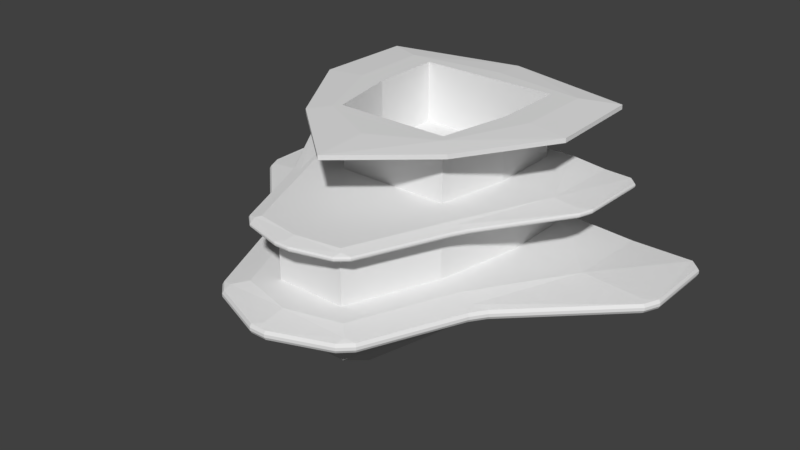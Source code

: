 # Source: mothership.blend  (saved by Blender 2.78.0; exported with 4.5.12 LTS)
import bpy
from mathutils import Matrix  # noqa: F401  (used for matrix-valued properties, if any)

bpy.ops.wm.read_factory_settings(use_empty=True)
scene = bpy.context.scene
scene.name = 'Scene'

# ---- collections
col_collection_1 = bpy.data.collections.new('Collection 1'); scene.collection.children.link(col_collection_1)

# ---- world
world_world = bpy.data.worlds.new('World'); scene.world = world_world
world_world.color = (0.05088, 0.05088, 0.05088)
world_world.use_sun_shadow = False
world_world.sun_shadow_jitter_overblur = 0.0
world_world.cycles.sampling_method = 'MANUAL'

# ---- meshes
me_cube_007 = bpy.data.meshes.new('Cube.007')
me_cube_007.from_pydata([(4.002, -3.998, 6.5), (4.002, 0.001785, 6.5), (0.0, 0.001785, 6.5), (3.202, -7.998, 6.5), (0.0, -7.998, 6.5), (-4.002, -3.998, 6.5), (-4.002, 0.001785, 6.5), (-3.202, -7.998, 6.5), (7.601, -4.225, 6.625), (7.441, 1.332, 6.625), (0.0, 2.926, 6.625), (4.485, -9.327, 6.625), (0.0, -13.19, 6.625), (-7.601, -4.225, 6.625), (-7.441, 1.332, 6.625), (-4.485, -9.327, 6.625), (4.002, -3.998, 7.0), (4.002, 0.001785, 7.0), (0.0, 0.001785, 7.0), (3.202, -7.998, 7.0), (0.0, -7.998, 7.0), (-4.002, -3.998, 7.0), (-4.002, 0.001785, 7.0), (-3.202, -7.998, 7.0), (7.601, -4.225, 6.875), (7.441, 1.332, 6.875), (0.0, 2.926, 6.875), (4.485, -9.327, 6.875), (0.0, -13.19, 6.875), (-7.601, -4.225, 6.875), (-7.441, 1.332, 6.875), (-4.485, -9.327, 6.875), (0.0, 1.048, 7.0), (-5.401, 0.4018, 7.0), (0.0, -10.18, 7.0), (3.522, -8.398, 7.0), (5.401, 0.4018, 7.0), (-5.401, -3.998, 7.0), (-3.522, -8.398, 7.0), (5.401, -3.998, 7.0)], [], [(6, 14, 10, 2), (3, 11, 12, 4), (1, 2, 10, 9), (7, 15, 13, 5), (5, 13, 14, 6), (3, 0, 8, 11), (0, 1, 9, 8), (7, 4, 12, 15), (33, 32, 26, 30), (35, 34, 28, 27), (36, 25, 26, 32), (38, 37, 29, 31), (37, 33, 30, 29), (35, 27, 24, 39), (39, 24, 25, 36), (38, 31, 28, 34), (14, 13, 29, 30), (6, 2, 18, 22), (10, 14, 30, 26), (7, 5, 21, 23), (13, 15, 31, 29), (7, 23, 20, 4), (0, 16, 17, 1), (12, 28, 31, 15), (9, 25, 24, 8), (1, 17, 18, 2), (10, 26, 25, 9), (3, 19, 16, 0), (8, 24, 27, 11), (3, 4, 20, 19), (12, 11, 27, 28), (5, 6, 22, 21), (23, 38, 34, 20), (16, 39, 36, 17), (19, 35, 39, 16), (21, 22, 33, 37), (23, 21, 37, 38), (17, 36, 32, 18), (19, 20, 34, 35), (22, 18, 32, 33)])
me_cube_007.use_remesh_preserve_volume = False
me_cube_007.use_remesh_preserve_attributes = False
me_cube_007.use_mirror_vertex_groups = False
me_cube_007.update()
me_cube_005 = bpy.data.meshes.new('Cube.005')
me_cube_005.from_pydata([(4.002, -3.998, 3.5), (4.002, 0.001785, 3.5), (3.202, -7.998, 3.5), (-4.002, -3.998, 3.5), (-4.002, 0.001785, 3.5), (0.0, 0.001785, 3.5), (-3.202, -7.998, 3.5), (0.0, -7.998, 3.5), (4.002, -3.998, 6.5), (4.002, 0.001785, 6.5), (0.0, 0.001785, 6.5), (3.202, -7.998, 6.5), (0.0, -7.998, 6.5), (-4.002, -3.998, 6.5), (-4.002, 0.001785, 6.5), (-3.202, -7.998, 6.5)], [], [(7, 2, 11, 12), (1, 5, 10, 9), (5, 4, 14, 10), (2, 0, 8, 11), (6, 7, 12, 15), (0, 1, 9, 8), (3, 6, 15, 13), (4, 3, 13, 14)])
me_cube_005.use_remesh_preserve_volume = False
me_cube_005.use_remesh_preserve_attributes = False
me_cube_005.use_mirror_vertex_groups = False
me_cube_005.update()
me_cube_004 = bpy.data.meshes.new('Cube.004')
me_cube_004.from_pydata([(5.0, -4.0, -1.0), (5.0, 1.0, -1.0), (2.0, -14.0, -1.0), (4.0, -9.0, -1.0), (-5.0, -4.0, -1.0), (-5.0, 1.0, -1.0), (-2.0, -14.0, -1.0), (0.0, 1.0, -1.0), (-4.0, -9.0, -1.0), (0.0, -14.0, -1.0), (0.0, -4.0, -1.0), (0.0, -9.0, -1.0), (5.0, -4.0, -3.0), (5.0, 1.0, -3.0), (0.0, 1.0, -3.0), (4.0, -9.0, -3.0), (2.0, -14.0, -3.0), (0.0, -14.0, -3.0), (-5.0, -4.0, -3.0), (-5.0, 1.0, -3.0), (-4.0, -9.0, -3.0), (-2.0, -14.0, -3.0), (2.5, -3.0, -5.0), (2.5, 1.0, -5.0), (0.0, 1.0, -5.0), (2.0, -7.0, -5.0), (1.0, -11.0, -5.0), (0.0, -11.0, -5.0), (0.0, -7.0, -5.0), (0.0, -3.0, -5.0), (-2.5, -3.0, -5.0), (-2.5, 1.0, -5.0), (-2.0, -7.0, -5.0), (-1.0, -11.0, -5.0)], [], [(0, 10, 11, 3), (2, 3, 11, 9), (1, 7, 10, 0), (4, 8, 11, 10), (6, 9, 11, 8), (5, 4, 10, 7), (14, 13, 23, 24), (19, 14, 24, 31), (16, 17, 27, 26), (17, 21, 33, 27), (13, 12, 22, 23), (18, 19, 31, 30), (4, 5, 19, 18), (1, 0, 12, 13), (9, 6, 21, 17), (2, 9, 17, 16), (5, 7, 14, 19), (7, 1, 13, 14), (6, 8, 20, 21), (3, 2, 16, 15), (8, 4, 18, 20), (0, 3, 15, 12), (22, 25, 28, 29), (26, 27, 28, 25), (23, 22, 29, 24), (30, 29, 28, 32), (33, 32, 28, 27), (31, 24, 29, 30), (21, 20, 32, 33), (15, 16, 26, 25), (20, 18, 30, 32), (12, 15, 25, 22)])
me_cube_004.use_remesh_preserve_volume = False
me_cube_004.use_remesh_preserve_attributes = False
me_cube_004.use_mirror_vertex_groups = False
me_cube_004.update()
me_cube_003 = bpy.data.meshes.new('Cube.003')
me_cube_003.from_pydata([(5.0, -4.0, 3.0), (5.0, 1.0, 3.0), (2.0, -14.0, 3.0), (4.0, -9.0, 3.0), (5.002, -3.998, 3.5), (5.002, 1.002, 3.5), (4.002, -8.998, 3.5), (2.002, -14.0, 3.5), (2.532, -14.51, 3.0), (4.716, -9.213, 3.0), (6.981, -4.0, 3.0), (6.981, 1.0, 3.031), (2.534, -14.51, 3.5), (4.718, -9.211, 3.5), (6.984, -3.998, 3.5), (6.984, 1.002, 3.281), (5.001, 1.051, 3.166), (5.001, 1.051, 3.333), (6.982, 1.051, 3.114), (6.983, 1.051, 3.198), (-5.0, -4.0, 3.0), (-5.0, 1.0, 3.0), (-2.0, -14.0, 3.0), (0.0, 1.0, 3.0), (-4.0, -9.0, 3.0), (0.0, -14.0, 3.0), (0.0, -4.0, 3.0), (0.0, -9.0, 3.0), (-5.002, -3.998, 3.5), (-5.002, 1.002, 3.5), (0.0, 1.002, 3.5), (-4.002, -8.998, 3.5), (-2.002, -14.0, 3.5), (0.0, -14.0, 3.5), (0.0, -8.998, 3.5), (0.0, -3.998, 3.5), (-2.532, -14.51, 3.0), (-4.716, -9.213, 3.0), (-6.981, -4.0, 3.0), (0.0, -14.91, 3.0), (-6.981, 1.0, 3.031), (-2.534, -14.51, 3.5), (-4.718, -9.211, 3.5), (-6.984, -3.998, 3.5), (0.0, -14.91, 3.5), (-6.984, 1.002, 3.281), (-5.001, 1.051, 3.166), (-5.001, 1.051, 3.333), (0.0, 1.051, 3.166), (0.0, 1.051, 3.333), (-6.982, 1.051, 3.114), (-6.983, 1.051, 3.198), (3.236, -14.62, 3.094), (2.635, -15.14, 3.094), (2.752, -14.73, 3.039), (5.67, -9.059, 3.094), (5.262, -9.828, 3.094), (5.016, -9.302, 3.039), (8.509, 1.0, 2.983), (8.963, 0.5466, 2.98), (8.963, -3.56, 3.083), (8.723, -4.369, 3.094), (8.526, -4.0, 3.073), (2.638, -15.14, 3.344), (3.238, -14.62, 3.344), (2.758, -14.73, 3.434), (5.264, -9.827, 3.344), (5.673, -9.057, 3.344), (5.024, -9.302, 3.433), (8.725, -4.367, 3.344), (8.965, -3.558, 3.333), (8.529, -3.998, 3.378), (8.965, 0.5483, 3.23), (8.511, 1.002, 3.233), (5.715, -9.082, 3.177), (5.306, -9.851, 3.177), (5.307, -9.851, 3.26), (5.716, -9.081, 3.26), (2.67, -15.18, 3.26), (3.271, -14.66, 3.26), (3.27, -14.66, 3.177), (2.669, -15.18, 3.177), (9.001, 0.5833, 3.146), (8.546, 1.04, 3.149), (8.546, 1.039, 3.066), (9.0, 0.5826, 3.063), (9.01, -3.574, 3.166), (8.772, -4.382, 3.177), (8.772, -4.382, 3.26), (9.011, -3.573, 3.249), (0.4248, -15.72, 3.094), (-0.4248, -15.72, 3.094), (0.0, -15.39, 3.049), (-2.635, -15.14, 3.094), (-3.236, -14.62, 3.094), (-2.752, -14.73, 3.039), (-5.262, -9.828, 3.094), (-5.67, -9.059, 3.094), (-5.016, -9.302, 3.039), (-8.963, 0.5466, 2.98), (-8.509, 1.0, 2.983), (-8.723, -4.369, 3.094), (-8.963, -3.56, 3.083), (-8.526, -4.0, 3.073), (-3.238, -14.62, 3.344), (-2.638, -15.14, 3.344), (-2.758, -14.73, 3.434), (-5.673, -9.057, 3.344), (-5.264, -9.827, 3.344), (-5.024, -9.302, 3.433), (-8.965, -3.558, 3.333), (-8.725, -4.367, 3.344), (-8.529, -3.998, 3.378), (-0.4248, -15.71, 3.344), (0.4248, -15.71, 3.344), (0.0, -15.39, 3.417), (-8.511, 1.002, 3.233), (-8.965, 0.5483, 3.23), (-5.306, -9.851, 3.177), (-5.715, -9.082, 3.177), (-5.716, -9.081, 3.26), (-5.307, -9.851, 3.26), (-3.271, -14.66, 3.26), (-2.67, -15.18, 3.26), (-2.669, -15.18, 3.177), (-3.27, -14.66, 3.177), (-8.546, 1.04, 3.149), (-9.001, 0.5833, 3.146), (-9.0, 0.5826, 3.063), (-8.546, 1.039, 3.066), (-0.4247, -15.76, 3.261), (0.4247, -15.76, 3.261), (0.4247, -15.76, 3.177), (-0.4247, -15.76, 3.177), (-8.772, -4.382, 3.177), (-9.01, -3.574, 3.166), (-9.011, -3.573, 3.249), (-8.772, -4.382, 3.26)], [], [(0, 3, 27, 26), (2, 25, 27, 3), (1, 0, 26, 23), (58, 11, 18, 84), (60, 59, 85, 86), (55, 61, 87, 74), (90, 53, 81, 132), (4, 35, 34, 6), (7, 6, 34, 33), (5, 30, 35, 4), (77, 88, 69, 67), (89, 82, 72, 70), (131, 78, 63, 114), (79, 76, 66, 64), (13, 68, 67, 69, 71, 14), (19, 17, 5, 15), (12, 44, 115, 114, 63, 65), (17, 49, 30, 5), (15, 14, 71, 70, 72, 73), (83, 19, 15, 73), (80, 75, 76, 79), (7, 33, 44, 12), (6, 7, 12, 13), (5, 4, 14, 15), (6, 13, 14, 4), (2, 8, 39, 25), (3, 9, 8, 2), (1, 11, 10, 0), (3, 0, 10, 9), (11, 58, 59, 60, 62, 10), (86, 85, 82, 89), (13, 12, 65, 64, 66, 68), (91, 133, 124, 93), (9, 10, 62, 61, 55, 57), (132, 81, 78, 131), (1, 23, 48, 16), (16, 48, 49, 17), (9, 57, 56, 52, 54, 8), (84, 18, 19, 83), (11, 1, 16, 18), (18, 16, 17, 19), (8, 54, 53, 90, 92, 39), (74, 87, 88, 77), (20, 26, 27, 24), (22, 24, 27, 25), (21, 23, 26, 20), (97, 119, 134, 101), (102, 135, 128, 99), (94, 125, 118, 96), (37, 36, 95, 94, 96, 98), (28, 31, 34, 35), (32, 33, 34, 31), (29, 28, 35, 30), (136, 110, 117, 127), (126, 116, 45, 51), (130, 113, 105, 123), (42, 109, 108, 104, 106, 41), (41, 106, 105, 113, 115, 44), (51, 45, 29, 47), (120, 107, 111, 137), (47, 29, 30, 49), (42, 43, 112, 111, 107, 109), (45, 116, 117, 110, 112, 43), (119, 120, 137, 134), (32, 41, 44, 33), (31, 42, 41, 32), (29, 45, 43, 28), (31, 28, 43, 42), (22, 25, 39, 36), (24, 22, 36, 37), (21, 20, 38, 40), (24, 37, 38, 20), (122, 104, 108, 121), (100, 129, 50, 40), (129, 126, 51, 50), (40, 38, 103, 102, 99, 100), (125, 122, 121, 118), (21, 46, 48, 23), (46, 47, 49, 48), (36, 39, 92, 91, 93, 95), (135, 136, 127, 128), (40, 50, 46, 21), (50, 51, 47, 46), (37, 98, 97, 101, 103, 38), (133, 130, 123, 124), (52, 53, 54), (55, 56, 57), (60, 61, 62), (63, 64, 65), (66, 67, 68), (69, 70, 71), (90, 91, 92), (93, 94, 95), (96, 97, 98), (101, 102, 103), (104, 105, 106), (107, 108, 109), (110, 111, 112), (113, 114, 115), (77, 67, 66, 76), (81, 53, 52, 80), (85, 59, 58, 84), (133, 91, 90, 132), (89, 70, 69, 88), (55, 74, 75, 56), (74, 77, 76, 75), (63, 78, 79, 64), (78, 81, 80, 79), (72, 82, 83, 73), (82, 85, 84, 83), (113, 130, 131, 114), (130, 133, 132, 131), (60, 86, 87, 61), (86, 89, 88, 87), (121, 108, 107, 120), (125, 94, 93, 124), (129, 100, 99, 128), (137, 111, 110, 136), (96, 118, 119, 97), (118, 121, 120, 119), (104, 122, 123, 105), (122, 125, 124, 123), (116, 126, 127, 117), (126, 129, 128, 127), (101, 134, 135, 102), (134, 137, 136, 135), (52, 56, 75, 80)])
me_cube_003.use_remesh_preserve_volume = False
me_cube_003.use_remesh_preserve_attributes = False
me_cube_003.use_mirror_vertex_groups = False
me_cube_003.update()
me_cube_002 = bpy.data.meshes.new('Cube.002')
me_cube_002.from_pydata([(5.0, -4.0, 0.0), (5.0, 1.0, 0.0), (2.0, -14.0, 0.0), (4.0, -9.0, 0.0), (5.0, -4.0, -1.0), (5.0, 1.0, -1.0), (2.0, -14.0, -1.0), (4.0, -9.0, -1.0), (3.064, -15.03, 0.0), (5.432, -9.426, 0.0), (8.963, 1.0, -0.25), (8.963, -4.0, 0.0), (3.064, -15.03, -1.0), (5.432, -9.426, -1.0), (8.963, 1.0, -0.75), (8.963, -4.0, -1.0), (5.0, 1.1, -0.6667), (5.0, 1.1, -0.3333), (8.963, 1.1, -0.4167), (8.963, 1.1, -0.5833), (-5.0, -4.0, 0.0), (-5.0, 1.0, 0.0), (-2.0, -14.0, 0.0), (0.0, 1.0, 0.0), (-4.0, -9.0, 0.0), (0.0, -14.0, 0.0), (0.0, -4.0, 0.0), (0.0, -9.0, 0.0), (-5.0, -4.0, -1.0), (-5.0, 1.0, -1.0), (-2.0, -14.0, -1.0), (0.0, 1.0, -1.0), (-4.0, -9.0, -1.0), (0.0, -14.0, -1.0), (0.0, -4.0, -1.0), (0.0, -9.0, -1.0), (0.0, -15.83, 0.0), (-3.064, -15.03, 0.0), (-5.432, -9.426, 0.0), (-8.963, 1.0, -0.25), (-8.963, -4.0, 0.0), (0.0, -15.83, -1.0), (-3.064, -15.03, -1.0), (-5.432, -9.426, -1.0), (-8.963, 1.0, -0.75), (-8.963, -4.0, -1.0), (-5.0, 1.1, -0.6667), (-5.0, 1.1, -0.3333), (0.0, 1.1, -0.6667), (0.0, 1.1, -0.3333), (-8.963, 1.1, -0.4167), (-8.963, 1.1, -0.5833), (3.658, -16.24, -0.25), (4.33, -15.6, -0.25), (3.774, -15.72, -0.167), (6.662, -10.31, -0.25), (7.223, -9.504, -0.25), (6.392, -9.711, -0.1677), (12.56, -4.35, -0.25), (12.93, -3.497, -0.25), (12.43, -4.0, -0.2186), (12.93, 0.4844, -0.25), (12.41, 1.0, -0.25), (4.33, -15.6, -0.75), (3.658, -16.24, -0.75), (3.774, -15.72, -0.833), (7.223, -9.504, -0.75), (6.662, -10.31, -0.75), (6.392, -9.711, -0.8323), (12.93, -3.497, -0.75), (12.56, -4.35, -0.75), (12.43, -4.0, -0.7814), (12.41, 1.0, -0.75), (12.93, 0.4844, -0.75), (12.66, -4.389, -0.4167), (13.02, -3.536, -0.4167), (13.02, -3.536, -0.5833), (12.66, -4.389, -0.5833), (12.48, 1.074, -0.5833), (13.0, 0.5555, -0.5833), (13.0, 0.5555, -0.4167), (12.48, 1.074, -0.4167), (4.4, -15.67, -0.5833), (3.727, -16.31, -0.5833), (3.727, -16.31, -0.4167), (4.4, -15.67, -0.4167), (7.305, -9.561, -0.5833), (6.744, -10.37, -0.5833), (6.744, -10.37, -0.4167), (7.305, -9.561, -0.4167), (-0.4685, -17.47, -0.25), (0.4685, -17.47, -0.25), (0.0, -17.16, -0.1824), (-4.33, -15.6, -0.25), (-3.658, -16.24, -0.25), (-3.774, -15.72, -0.167), (-7.223, -9.504, -0.25), (-6.662, -10.31, -0.25), (-6.392, -9.711, -0.1677), (-12.93, -3.497, -0.25), (-12.56, -4.35, -0.25), (-12.43, -4.0, -0.2186), (-12.41, 1.0, -0.25), (-12.93, 0.4844, -0.25), (0.4685, -17.47, -0.75), (-0.4685, -17.47, -0.75), (0.0, -17.16, -0.8176), (-3.658, -16.24, -0.75), (-4.33, -15.6, -0.75), (-3.774, -15.72, -0.833), (-6.662, -10.31, -0.75), (-7.223, -9.504, -0.75), (-6.392, -9.711, -0.8323), (-12.56, -4.35, -0.75), (-12.93, -3.497, -0.75), (-12.43, -4.0, -0.7814), (-12.93, 0.4844, -0.75), (-12.41, 1.0, -0.75), (-13.02, -3.536, -0.4167), (-12.66, -4.389, -0.4167), (-12.66, -4.389, -0.5833), (-13.02, -3.536, -0.5833), (-13.0, 0.5555, -0.5833), (-12.48, 1.074, -0.5833), (-12.48, 1.074, -0.4167), (-13.0, 0.5555, -0.4167), (-0.4687, -17.56, -0.4167), (0.4687, -17.56, -0.4167), (0.4687, -17.56, -0.5833), (-0.4687, -17.56, -0.5833), (-3.727, -16.31, -0.5833), (-4.4, -15.67, -0.5833), (-4.4, -15.67, -0.4167), (-3.727, -16.31, -0.4167), (-6.744, -10.37, -0.5833), (-7.305, -9.561, -0.5833), (-7.305, -9.561, -0.4167), (-6.744, -10.37, -0.4167)], [], [(0, 26, 27, 3), (2, 3, 27, 25), (1, 23, 26, 0), (9, 57, 56, 58, 60, 11), (55, 53, 85, 88), (61, 59, 75, 80), (58, 56, 89, 74), (4, 7, 35, 34), (6, 33, 35, 7), (5, 4, 34, 31), (87, 82, 63, 67), (83, 128, 104, 64), (19, 78, 72, 14), (79, 76, 69, 73), (14, 72, 73, 69, 71, 15), (77, 86, 66, 70), (80, 75, 76, 79), (13, 68, 67, 63, 65, 12), (48, 16, 5, 31), (13, 15, 71, 70, 66, 68), (16, 19, 14, 5), (7, 4, 15, 13), (5, 14, 15, 4), (7, 13, 12, 6), (6, 12, 41, 33), (3, 9, 11, 0), (1, 0, 11, 10), (3, 2, 8, 9), (2, 25, 36, 8), (1, 10, 18, 17), (17, 18, 19, 16), (10, 11, 60, 59, 61, 62), (18, 81, 78, 19), (23, 1, 17, 49), (49, 17, 16, 48), (8, 36, 92, 91, 52, 54), (37, 95, 94, 90, 92, 36), (12, 65, 64, 104, 106, 41), (84, 127, 128, 83), (9, 8, 54, 53, 55, 57), (88, 85, 82, 87), (10, 62, 81, 18), (74, 89, 86, 77), (20, 24, 27, 26), (22, 25, 27, 24), (21, 20, 26, 23), (94, 133, 126, 90), (100, 119, 136, 96), (39, 50, 124, 102), (103, 125, 118, 99), (28, 34, 35, 32), (30, 32, 35, 33), (29, 31, 34, 28), (43, 42, 109, 108, 110, 112), (134, 110, 108, 131), (122, 116, 114, 121), (120, 113, 111, 135), (51, 44, 117, 123), (42, 41, 106, 105, 107, 109), (119, 120, 135, 136), (43, 112, 111, 113, 115, 45), (48, 31, 29, 46), (44, 45, 115, 114, 116, 117), (46, 29, 44, 51), (32, 43, 45, 28), (29, 28, 45, 44), (32, 30, 42, 43), (30, 33, 41, 42), (24, 20, 40, 38), (21, 39, 40, 20), (24, 38, 37, 22), (22, 37, 36, 25), (21, 47, 50, 39), (47, 46, 51, 50), (38, 40, 101, 100, 96, 98), (125, 122, 121, 118), (23, 49, 47, 21), (49, 48, 46, 47), (38, 98, 97, 93, 95, 37), (130, 107, 105, 129), (133, 130, 129, 126), (97, 137, 132, 93), (137, 134, 131, 132), (39, 102, 103, 99, 101, 40), (50, 51, 123, 124), (52, 53, 54), (55, 56, 57), (58, 59, 60), (63, 64, 65), (66, 67, 68), (69, 70, 71), (90, 91, 92), (93, 94, 95), (96, 97, 98), (99, 100, 101), (104, 105, 106), (107, 108, 109), (110, 111, 112), (113, 114, 115), (77, 70, 69, 76), (81, 62, 61, 80), (129, 105, 104, 128), (85, 53, 52, 84), (89, 56, 55, 88), (58, 74, 75, 59), (74, 77, 76, 75), (72, 78, 79, 73), (78, 81, 80, 79), (90, 126, 127, 91), (126, 129, 128, 127), (63, 82, 83, 64), (82, 85, 84, 83), (66, 86, 87, 67), (86, 89, 88, 87), (121, 114, 113, 120), (125, 103, 102, 124), (133, 94, 93, 132), (137, 97, 96, 136), (99, 118, 119, 100), (118, 121, 120, 119), (116, 122, 123, 117), (122, 125, 124, 123), (107, 130, 131, 108), (130, 133, 132, 131), (110, 134, 135, 111), (134, 137, 136, 135), (52, 91, 127, 84)])
me_cube_002.use_remesh_preserve_volume = False
me_cube_002.use_remesh_preserve_attributes = False
me_cube_002.use_mirror_vertex_groups = False
me_cube_002.update()
me_cube_001 = bpy.data.meshes.new('Cube.001')
me_cube_001.from_pydata([(5.0, -4.0, 0.0), (5.0, -4.0, 3.0), (5.0, 1.0, 0.0), (5.0, 1.0, 3.0), (2.0, -14.0, 0.0), (2.0, -14.0, 3.0), (0.0, 1.0, 0.0), (0.0, 1.0, 3.0), (4.0, -9.0, 3.0), (4.0, -9.0, 0.0), (0.0, -14.0, 0.0), (0.0, -14.0, 3.0)], [], [(6, 7, 3, 2), (2, 3, 1, 0), (0, 1, 8, 9), (4, 5, 11, 10), (9, 8, 5, 4)])
me_cube_001.use_remesh_preserve_volume = False
me_cube_001.use_remesh_preserve_attributes = False
me_cube_001.use_mirror_vertex_groups = False
me_cube_001.update()

# ---- objects
ob_cube_005 = bpy.data.objects.new('Cube.005', me_cube_007)
ob_cube_004 = bpy.data.objects.new('Cube.004', me_cube_005)
ob_cube_003 = bpy.data.objects.new('Cube.003', me_cube_004)
ob_cube_002 = bpy.data.objects.new('Cube.002', me_cube_003)
ob_cube_001 = bpy.data.objects.new('Cube.001', me_cube_002)
ob_cube = bpy.data.objects.new('Cube', me_cube_001)

# ---- transforms, parenting, visibility, modifiers, constraints
ob_cube_005.location = (0.0, 0.0, 0.0)
ob_cube_005.lineart.crease_threshold = 0.0
ob_cube_004.location = (0.0, 0.0, 0.0)
ob_cube_004.lineart.crease_threshold = 0.0
ob_cube_003.location = (0.0, 0.0, 0.0)
ob_cube_003.lineart.crease_threshold = 0.0
ob_cube_002.location = (0.0, 0.0, 0.0)
ob_cube_002.lineart.crease_threshold = 0.0
ob_cube_001.location = (0.0, 0.0, 0.0)
ob_cube_001.lineart.crease_threshold = 0.0
ob_cube.location = (0.0, 0.0, 0.0)
ob_cube.lineart.crease_threshold = 0.0
_m = ob_cube.modifiers.new('Mirror', 'MIRROR')
_m.use_clip = True

# ---- collection membership
col_collection_1.objects.link(ob_cube_005)
col_collection_1.objects.link(ob_cube_004)
col_collection_1.objects.link(ob_cube_003)
col_collection_1.objects.link(ob_cube_002)
col_collection_1.objects.link(ob_cube_001)
col_collection_1.objects.link(ob_cube)

# ---- scene / render settings (as saved in the file)
scene.frame_start = 1; scene.frame_end = 250; scene.frame_set(1)
scene.render.engine = 'BLENDER_EEVEE_NEXT'
scene.render.resolution_percentage = 50
scene.render.dither_intensity = 0.0
scene.cycles.use_denoising = False
scene.cycles.samples = 128
scene.cycles.sampling_pattern = 'TABULATED_SOBOL'
scene.cycles.light_sampling_threshold = 0.0
scene.cycles.use_adaptive_sampling = False
scene.cycles.use_light_tree = False
scene.cycles.blur_glossy = 0.0
scene.cycles.sample_clamp_indirect = 0.0
scene.view_settings.view_transform = 'Standard'
bpy.context.view_layer.update()

# ---- added for rendering (the .blend has no active camera and no usable light): camera, sun
cam_auto = bpy.data.cameras.new('AutoCamera')
cam_auto.lens = 50.0
cam_auto.sensor_width = 36.0
cam_auto.clip_end = 1000.0
ob_auto_camera = bpy.data.objects.new('AutoCamera', cam_auto)
scene.collection.objects.link(ob_auto_camera)
ob_auto_camera.location = (32.5999, -46.4388, 27.0799)
ob_auto_camera.rotation_euler = (1.09748, -7.21219e-08, 0.694738)
scene.camera = ob_auto_camera
light_auto_sun = bpy.data.lights.new('AutoSun', 'SUN')
light_auto_sun.energy = 3.0
light_auto_sun.angle = 0.0523599
ob_auto_sun = bpy.data.objects.new('AutoSun', light_auto_sun)
scene.collection.objects.link(ob_auto_sun)
ob_auto_sun.rotation_euler = (0.872665, 0.174533, 0.523599)
bpy.context.view_layer.update()
